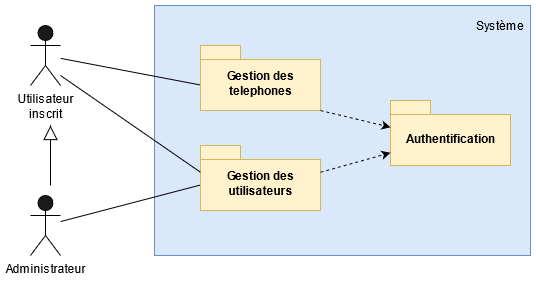

The diagram above was exported from draw.io. Its source (the exported page's mxGraphModel, read from the mxfile embedded in the PNG):
<mxGraphModel dx="780" dy="790" grid="1" gridSize="10" guides="1" tooltips="1" connect="1" arrows="1" fold="1" page="1" pageScale="1" pageWidth="827" pageHeight="1169" math="0" shadow="0">
  <root>
    <mxCell id="0" />
    <mxCell id="1" parent="0" />
    <mxCell id="fPzHz4tNSSW9ckKOKIQ8-1" value="" style="rounded=0;whiteSpace=wrap;html=1;fillColor=#dae8fc;strokeColor=#6c8ebf;" vertex="1" parent="1">
      <mxGeometry x="294" y="190" width="376" height="250" as="geometry" />
    </mxCell>
    <mxCell id="fPzHz4tNSSW9ckKOKIQ8-2" value="Système" style="text;html=1;strokeColor=none;fillColor=none;align=center;verticalAlign=middle;whiteSpace=wrap;rounded=0;" vertex="1" parent="1">
      <mxGeometry x="620" y="200" width="40" height="20" as="geometry" />
    </mxCell>
    <mxCell id="fPzHz4tNSSW9ckKOKIQ8-3" value="&lt;div&gt;Utilisateur&lt;/div&gt;&lt;div&gt;inscrit&lt;br&gt;&lt;/div&gt;" style="shape=umlActor;verticalLabelPosition=bottom;verticalAlign=top;html=1;outlineConnect=0;fillColor=#1A1A1A;" vertex="1" parent="1">
      <mxGeometry x="170" y="210" width="30" height="60" as="geometry" />
    </mxCell>
    <mxCell id="fPzHz4tNSSW9ckKOKIQ8-4" value="Administrateur" style="shape=umlActor;verticalLabelPosition=bottom;verticalAlign=top;html=1;fillColor=#1A1A1A;" vertex="1" parent="1">
      <mxGeometry x="170" y="380" width="30" height="60" as="geometry" />
    </mxCell>
    <mxCell id="fPzHz4tNSSW9ckKOKIQ8-5" value="" style="endArrow=none;html=1;entryX=0;entryY=0;entryDx=0;entryDy=39.5;entryPerimeter=0;" edge="1" parent="1" source="fPzHz4tNSSW9ckKOKIQ8-3" target="fPzHz4tNSSW9ckKOKIQ8-7">
      <mxGeometry width="50" height="50" relative="1" as="geometry">
        <mxPoint x="240" y="370" as="sourcePoint" />
        <mxPoint x="290" y="320" as="targetPoint" />
      </mxGeometry>
    </mxCell>
    <mxCell id="fPzHz4tNSSW9ckKOKIQ8-6" value="" style="endArrow=none;html=1;entryX=0;entryY=0;entryDx=0;entryDy=39.5;entryPerimeter=0;" edge="1" parent="1" source="fPzHz4tNSSW9ckKOKIQ8-4" target="fPzHz4tNSSW9ckKOKIQ8-8">
      <mxGeometry width="50" height="50" relative="1" as="geometry">
        <mxPoint x="250" y="470" as="sourcePoint" />
        <mxPoint x="300" y="420" as="targetPoint" />
      </mxGeometry>
    </mxCell>
    <mxCell id="fPzHz4tNSSW9ckKOKIQ8-7" value="&lt;div&gt;Gestion des &lt;br&gt;&lt;/div&gt;&lt;div&gt;telephones&lt;br&gt;&lt;/div&gt;" style="shape=folder;fontStyle=1;spacingTop=10;tabWidth=40;tabHeight=14;tabPosition=left;html=1;fillColor=#fff2cc;strokeColor=#d6b656;" vertex="1" parent="1">
      <mxGeometry x="340" y="230" width="120" height="65" as="geometry" />
    </mxCell>
    <mxCell id="fPzHz4tNSSW9ckKOKIQ8-8" value="&lt;div&gt;Gestion des&lt;/div&gt;&lt;div&gt;utilisateurs&lt;br&gt;&lt;/div&gt;" style="shape=folder;fontStyle=1;spacingTop=10;tabWidth=40;tabHeight=14;tabPosition=left;html=1;fillColor=#fff2cc;strokeColor=#d6b656;" vertex="1" parent="1">
      <mxGeometry x="340" y="330" width="120" height="65" as="geometry" />
    </mxCell>
    <mxCell id="fPzHz4tNSSW9ckKOKIQ8-9" value="Authentification" style="shape=folder;fontStyle=1;spacingTop=10;tabWidth=40;tabHeight=14;tabPosition=left;html=1;fillColor=#fff2cc;strokeColor=#d6b656;" vertex="1" parent="1">
      <mxGeometry x="530" y="285" width="120" height="65" as="geometry" />
    </mxCell>
    <mxCell id="fPzHz4tNSSW9ckKOKIQ8-10" value="" style="endArrow=classic;html=1;exitX=0;exitY=0;exitDx=120;exitDy=65;exitPerimeter=0;entryX=0;entryY=0;entryDx=0;entryDy=26.75;entryPerimeter=0;dashed=1;" edge="1" parent="1" source="fPzHz4tNSSW9ckKOKIQ8-7" target="fPzHz4tNSSW9ckKOKIQ8-9">
      <mxGeometry width="50" height="50" relative="1" as="geometry">
        <mxPoint x="470" y="360" as="sourcePoint" />
        <mxPoint x="520" y="310" as="targetPoint" />
      </mxGeometry>
    </mxCell>
    <mxCell id="fPzHz4tNSSW9ckKOKIQ8-11" value="" style="endArrow=classic;html=1;dashed=1;exitX=0;exitY=0;exitDx=120;exitDy=26.75;exitPerimeter=0;entryX=0;entryY=0;entryDx=0;entryDy=52.25;entryPerimeter=0;" edge="1" parent="1" source="fPzHz4tNSSW9ckKOKIQ8-8" target="fPzHz4tNSSW9ckKOKIQ8-9">
      <mxGeometry width="50" height="50" relative="1" as="geometry">
        <mxPoint x="510" y="410" as="sourcePoint" />
        <mxPoint x="560" y="360" as="targetPoint" />
      </mxGeometry>
    </mxCell>
    <mxCell id="fPzHz4tNSSW9ckKOKIQ8-14" value="" style="endArrow=none;html=1;entryX=0;entryY=0;entryDx=0;entryDy=26.75;entryPerimeter=0;" edge="1" parent="1" target="fPzHz4tNSSW9ckKOKIQ8-8">
      <mxGeometry width="50" height="50" relative="1" as="geometry">
        <mxPoint x="200" y="260" as="sourcePoint" />
        <mxPoint x="340" y="369.5" as="targetPoint" />
      </mxGeometry>
    </mxCell>
    <mxCell id="fPzHz4tNSSW9ckKOKIQ8-15" value="" style="endArrow=block;endFill=0;endSize=12;html=1;" edge="1" parent="1">
      <mxGeometry width="160" relative="1" as="geometry">
        <mxPoint x="190" y="370" as="sourcePoint" />
        <mxPoint x="190" y="310" as="targetPoint" />
      </mxGeometry>
    </mxCell>
  </root>
</mxGraphModel>